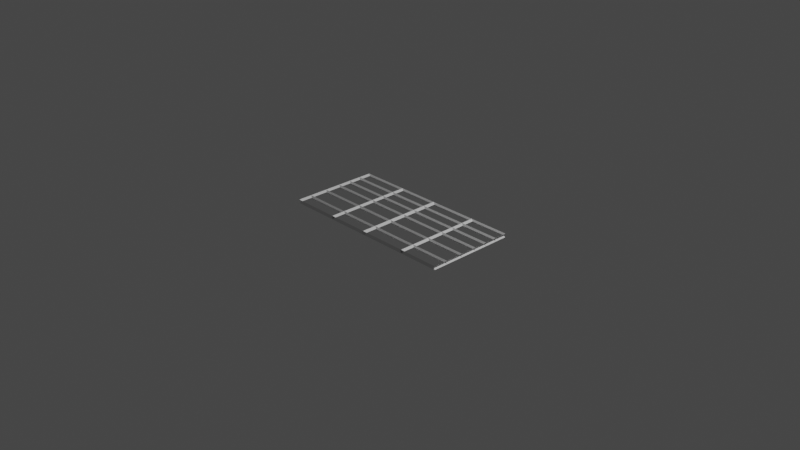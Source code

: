 # Source: WireFrame_Modifiers.blend  (saved by Blender 2.93.21; exported with 4.5.12 LTS)
import bpy
from mathutils import Matrix  # noqa: F401  (used for matrix-valued properties, if any)

bpy.ops.wm.read_factory_settings(use_empty=True)
scene = bpy.context.scene
scene.name = 'Scene'

# ---- collections
col_collection = bpy.data.collections.new('Collection'); scene.collection.children.link(col_collection)

# ---- world
world_world = bpy.data.worlds.new('World'); scene.world = world_world
world_world.use_nodes = True; world_world.node_tree.nodes.clear()
_N = world_world.node_tree.nodes; _L = world_world.node_tree.links
n0 = _N.new('ShaderNodeOutputWorld'); n0.name = 'World Output'; n0.location = (300, 300)
n1 = _N.new('ShaderNodeBackground'); n1.name = 'Background'; n1.location = (10, 300)
n1.inputs[0].default_value = (0.05088, 0.05088, 0.05088, 1.0)
_L.new(n1.outputs[0], n0.inputs[0])
n0.is_active_output = True
world_world.color = (0.05088, 0.05088, 0.05088)
world_world.use_sun_shadow = False
world_world.sun_shadow_jitter_overblur = 0.0

# ---- cameras
cam_camera = bpy.data.cameras.new('Camera')
cam_camera.clip_end = 100.0
cam_camera.ortho_scale = 7.314

# ---- lights
light_light = bpy.data.lights.new('Light', 'POINT')
light_light.transmission_factor = 0.0
light_light.energy = 1000.0
light_light.shadow_soft_size = 0.1
light_light.shadow_maximum_resolution = 0.006
light_light.use_absolute_resolution = True

# ---- meshes
me_plane = bpy.data.meshes.new('Plane')
me_plane.from_pydata([(-1.0, -1.0, 0.0), (1.0, -1.0, 0.0), (-1.0, 1.0, 0.0), (1.0, 1.0, 0.0), (0.0, -1.0, 0.0), (0.0, 1.0, 0.0), (-1.0, -0.6742, 0.0), (1.0, -0.6742, 0.0), (0.0, -0.6742, 0.0), (1.0, -0.2567, 0.0), (0.0, -0.2567, 0.0), (-1.0, -0.2567, 0.0), (1.0, 0.1229, 0.0), (0.0, 0.1229, 0.0), (-1.0, 0.1229, 0.0), (1.0, 0.4244, 0.0), (0.0, 0.4244, 0.0), (-1.0, 0.4244, 0.0), (1.0, 0.7122, 0.0), (0.0, 0.7122, 0.0), (-1.0, 0.7122, 0.0), (0.5455, -1.0, 0.0), (0.5455, 1.0, 0.0), (0.5455, -0.6742, 0.0), (0.5455, -0.2567, 0.0), (0.5455, 0.1229, 0.0), (0.5455, 0.4244, 0.0), (0.5455, 0.7122, 0.0), (0.00462, 1.0, 0.0), (0.00462, -0.6742, 0.0), (0.00462, -0.2567, 0.0), (0.00462, 0.1229, 0.0), (0.00462, 0.4244, 0.0), (0.00462, 0.7122, 0.0), (0.00462, -1.0, 0.0), (-0.4678, 1.0, 0.0), (-0.4678, -1.0, 0.0), (-0.4678, -0.6742, 0.0), (-0.4678, -0.2567, 0.0), (-0.4678, 0.1229, 0.0), (-0.4678, 0.4244, 0.0), (-0.4678, 0.7122, 0.0)], [], [(27, 18, 3, 22), (41, 19, 5, 35), (36, 4, 8, 37), (21, 1, 7, 23), (37, 8, 10, 38), (23, 7, 9, 24), (38, 10, 13, 39), (24, 9, 12, 25), (39, 13, 16, 40), (25, 12, 15, 26), (40, 16, 19, 41), (26, 15, 18, 27), (32, 26, 27, 33), (31, 25, 26, 32), (30, 24, 25, 31), (29, 23, 24, 30), (34, 21, 23, 29), (33, 27, 22, 28), (19, 33, 28, 5), (4, 34, 29, 8), (8, 29, 30, 10), (10, 30, 31, 13), (13, 31, 32, 16), (16, 32, 33, 19), (17, 40, 41, 20), (14, 39, 40, 17), (11, 38, 39, 14), (6, 37, 38, 11), (0, 36, 37, 6), (20, 41, 35, 2)])
_uv = me_plane.uv_layers.new(name='UVMap')
_uv.uv.foreach_set('vector', [0.7728, 0.8561, 1.0, 0.8561, 1.0, 1.0, 0.7728, 1.0, 0.2661, 0.8561, 0.5, 0.8561, 0.5, 1.0, 0.2661, 1.0, 0.2661, 0.0, 0.5, 0.0, 0.5, 0.1629, 0.2661, 0.1629, 0.7728, 0.0, 1.0, 0.0, 1.0, 0.1629, 0.7728, 0.1629, 0.2661, 0.1629, 0.5, 0.1629, 0.5, 0.3716, 0.2661, 0.3716, 0.7728, 0.1629, 1.0, 0.1629, 1.0, 0.3716, 0.7728, 0.3716, 0.2661, 0.3716, 0.5, 0.3716, 0.5, 0.5614, 0.2661, 0.5614, 0.7728, 0.3716, 1.0, 0.3716, 1.0, 0.5614, 0.7728, 0.5614, 0.2661, 0.5614, 0.5, 0.5614, 0.5, 0.7122, 0.2661, 0.7122, 0.7728, 0.5614, 1.0, 0.5614, 1.0, 0.7122, 0.7728, 0.7122, 0.2661, 0.7122, 0.5, 0.7122, 0.5, 0.8561, 0.2661, 0.8561, 0.7728, 0.7122, 1.0, 0.7122, 1.0, 0.8561, 0.7728, 0.8561, 0.5023, 0.7122, 0.7728, 0.7122, 0.7728, 0.8561, 0.5023, 0.8561, 0.5023, 0.5614, 0.7728, 0.5614, 0.7728, 0.7122, 0.5023, 0.7122, 0.5023, 0.3716, 0.7728, 0.3716, 0.7728, 0.5614, 0.5023, 0.5614, 0.5023, 0.1629, 0.7728, 0.1629, 0.7728, 0.3716, 0.5023, 0.3716, 0.5023, 0.0, 0.7728, 0.0, 0.7728, 0.1629, 0.5023, 0.1629, 0.5023, 0.8561, 0.7728, 0.8561, 0.7728, 1.0, 0.5023, 1.0, 0.5, 0.8561, 0.5023, 0.8561, 0.5023, 1.0, 0.5, 1.0, 0.5, 0.0, 0.5023, 0.0, 0.5023, 0.1629, 0.5, 0.1629, 0.5, 0.1629, 0.5023, 0.1629, 0.5023, 0.3716, 0.5, 0.3716, 0.5, 0.3716, 0.5023, 0.3716, 0.5023, 0.5614, 0.5, 0.5614, 0.5, 0.5614, 0.5023, 0.5614, 0.5023, 0.7122, 0.5, 0.7122, 0.5, 0.7122, 0.5023, 0.7122, 0.5023, 0.8561, 0.5, 0.8561, 0.0, 0.7122, 0.2661, 0.7122, 0.2661, 0.8561, 0.0, 0.8561, 0.0, 0.5614, 0.2661, 0.5614, 0.2661, 0.7122, 0.0, 0.7122, 0.0, 0.3716, 0.2661, 0.3716, 0.2661, 0.5614, 0.0, 0.5614, 0.0, 0.1629, 0.2661, 0.1629, 0.2661, 0.3716, 0.0, 0.3716, 0.0, 0.0, 0.2661, 0.0, 0.2661, 0.1629, 0.0, 0.1629, 0.0, 0.8561, 0.2661, 0.8561, 0.2661, 1.0, 0.0, 1.0])
me_plane.use_remesh_fix_poles = True
me_plane.use_remesh_preserve_attributes = False
me_plane.update()

# ---- objects
ob_light = bpy.data.objects.new('Light', light_light)
ob_camera = bpy.data.objects.new('Camera', cam_camera)
ob_plane = bpy.data.objects.new('Plane', me_plane)

# ---- transforms, parenting, visibility, modifiers, constraints
ob_light.location = (4.076, 1.005, 5.904)
ob_light.rotation_euler = (0.6503, 0.05522, 1.866)
ob_light.lock_rotations_4d = False
ob_light.empty_display_type = 'ARROWS'
ob_light.color = (0.0, 0.0, 0.0, 0.0)
ob_light.lineart.crease_threshold = 0.0
ob_camera.location = (7.359, -6.926, 4.958)
ob_camera.rotation_euler = (1.109, 0.0, 0.8149)
ob_camera.lock_rotations_4d = False
ob_camera.empty_display_type = 'ARROWS'
ob_camera.color = (0.0, 0.0, 0.0, 0.0)
ob_camera.display_type = 'WIRE'
ob_camera.lineart.crease_threshold = 0.0
ob_plane.location = (0.0, 0.0, 0.0)
ob_plane.scale = (1.0, 0.4889, 1.0)
_m = ob_plane.modifiers.new('Wireframe', 'WIREFRAME')
_m.thickness = 0.04
_m.offset = 0.5

# ---- collection membership
col_collection.objects.link(ob_light)
col_collection.objects.link(ob_camera)
col_collection.objects.link(ob_plane)

# ---- scene / render settings (as saved in the file)
scene.camera = ob_camera
scene.frame_start = 1; scene.frame_end = 250; scene.frame_set(1)
scene.render.engine = 'BLENDER_EEVEE_NEXT'
scene.cycles.use_denoising = False
scene.cycles.samples = 128
scene.cycles.sampling_pattern = 'TABULATED_SOBOL'
scene.cycles.use_adaptive_sampling = False
scene.cycles.use_light_tree = False
scene.view_settings.view_transform = 'Filmic'
bpy.context.view_layer.update()
